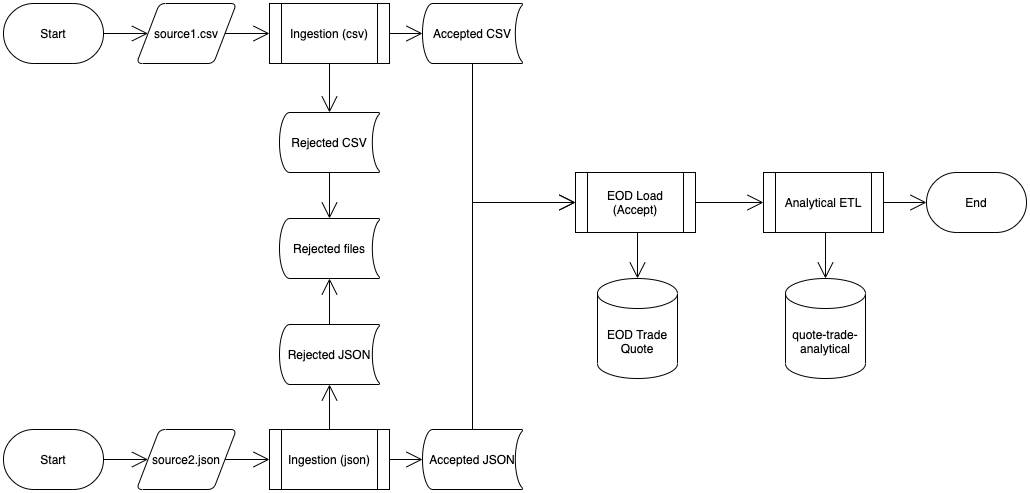

The diagram above was exported from draw.io. Its source (the exported page's mxGraphModel, read from the mxfile embedded in the PNG):
<mxGraphModel dx="1083" dy="591" grid="0" gridSize="10" guides="1" tooltips="1" connect="1" arrows="1" fold="1" page="1" pageScale="1" pageWidth="1100" pageHeight="850" math="0" shadow="0">
  <root>
    <mxCell id="0" />
    <mxCell id="1" parent="0" />
    <mxCell id="_7JJm0FpNt_gAdGQwdnS-13" style="edgeStyle=orthogonalEdgeStyle;rounded=0;orthogonalLoop=1;jettySize=auto;html=1;exitX=0.5;exitY=1;exitDx=0;exitDy=0;entryX=0;entryY=0.5;entryDx=0;entryDy=0;endArrow=open;startSize=14;endSize=14;sourcePerimeterSpacing=8;targetPerimeterSpacing=8;exitPerimeter=0;" parent="1" source="_7JJm0FpNt_gAdGQwdnS-28" target="6z1L54V-gi-fZp5lRsoc-11" edge="1">
      <mxGeometry relative="1" as="geometry">
        <mxPoint x="542" y="148" as="sourcePoint" />
      </mxGeometry>
    </mxCell>
    <mxCell id="_7JJm0FpNt_gAdGQwdnS-14" style="edgeStyle=orthogonalEdgeStyle;rounded=0;orthogonalLoop=1;jettySize=auto;html=1;exitX=0.5;exitY=0;exitDx=0;exitDy=0;entryX=0;entryY=0.5;entryDx=0;entryDy=0;endArrow=open;startSize=14;endSize=14;sourcePerimeterSpacing=8;targetPerimeterSpacing=8;exitPerimeter=0;" parent="1" source="_7JJm0FpNt_gAdGQwdnS-29" target="6z1L54V-gi-fZp5lRsoc-11" edge="1">
      <mxGeometry relative="1" as="geometry">
        <mxPoint x="542" y="513.9999999999998" as="sourcePoint" />
      </mxGeometry>
    </mxCell>
    <mxCell id="6z1L54V-gi-fZp5lRsoc-8" value="EOD Trade Quote" style="shape=cylinder3;whiteSpace=wrap;html=1;boundedLbl=1;backgroundOutline=1;size=15;" parent="1" vertex="1">
      <mxGeometry x="616" y="363" width="80" height="100" as="geometry" />
    </mxCell>
    <mxCell id="6z1L54V-gi-fZp5lRsoc-9" value="quote-trade-analytical" style="shape=cylinder3;whiteSpace=wrap;html=1;boundedLbl=1;backgroundOutline=1;size=15;" parent="1" vertex="1">
      <mxGeometry x="804" y="363" width="80" height="100" as="geometry" />
    </mxCell>
    <mxCell id="_7JJm0FpNt_gAdGQwdnS-17" style="edgeStyle=orthogonalEdgeStyle;rounded=0;orthogonalLoop=1;jettySize=auto;html=1;exitX=0.5;exitY=1;exitDx=0;exitDy=0;entryX=0.5;entryY=0;entryDx=0;entryDy=0;entryPerimeter=0;endArrow=open;startSize=14;endSize=14;sourcePerimeterSpacing=8;targetPerimeterSpacing=8;" parent="1" source="6z1L54V-gi-fZp5lRsoc-10" target="6z1L54V-gi-fZp5lRsoc-9" edge="1">
      <mxGeometry relative="1" as="geometry" />
    </mxCell>
    <mxCell id="_7JJm0FpNt_gAdGQwdnS-21" style="edgeStyle=orthogonalEdgeStyle;rounded=0;orthogonalLoop=1;jettySize=auto;html=1;exitX=1;exitY=0.5;exitDx=0;exitDy=0;entryX=0;entryY=0.5;entryDx=0;entryDy=0;entryPerimeter=0;endArrow=open;startSize=14;endSize=14;sourcePerimeterSpacing=8;targetPerimeterSpacing=8;" parent="1" source="6z1L54V-gi-fZp5lRsoc-10" target="_7JJm0FpNt_gAdGQwdnS-20" edge="1">
      <mxGeometry relative="1" as="geometry" />
    </mxCell>
    <mxCell id="6z1L54V-gi-fZp5lRsoc-10" value="Analytical ETL" style="shape=process;whiteSpace=wrap;html=1;backgroundOutline=1;" parent="1" vertex="1">
      <mxGeometry x="782" y="257" width="120" height="60" as="geometry" />
    </mxCell>
    <mxCell id="_7JJm0FpNt_gAdGQwdnS-15" style="edgeStyle=orthogonalEdgeStyle;rounded=0;orthogonalLoop=1;jettySize=auto;html=1;exitX=1;exitY=0.5;exitDx=0;exitDy=0;entryX=0;entryY=0.5;entryDx=0;entryDy=0;endArrow=open;startSize=14;endSize=14;sourcePerimeterSpacing=8;targetPerimeterSpacing=8;" parent="1" source="6z1L54V-gi-fZp5lRsoc-11" target="6z1L54V-gi-fZp5lRsoc-10" edge="1">
      <mxGeometry relative="1" as="geometry" />
    </mxCell>
    <mxCell id="_7JJm0FpNt_gAdGQwdnS-16" style="edgeStyle=orthogonalEdgeStyle;rounded=0;orthogonalLoop=1;jettySize=auto;html=1;exitX=0.5;exitY=1;exitDx=0;exitDy=0;entryX=0.5;entryY=0;entryDx=0;entryDy=0;entryPerimeter=0;endArrow=open;startSize=14;endSize=14;sourcePerimeterSpacing=8;targetPerimeterSpacing=8;" parent="1" source="6z1L54V-gi-fZp5lRsoc-11" target="6z1L54V-gi-fZp5lRsoc-8" edge="1">
      <mxGeometry relative="1" as="geometry" />
    </mxCell>
    <mxCell id="6z1L54V-gi-fZp5lRsoc-11" value="EOD Load (Accept)" style="shape=process;whiteSpace=wrap;html=1;backgroundOutline=1;" parent="1" vertex="1">
      <mxGeometry x="594" y="257" width="120" height="60" as="geometry" />
    </mxCell>
    <mxCell id="_7JJm0FpNt_gAdGQwdnS-32" style="edgeStyle=orthogonalEdgeStyle;rounded=0;orthogonalLoop=1;jettySize=auto;html=1;exitX=1;exitY=0.5;exitDx=0;exitDy=0;entryX=0;entryY=0.5;entryDx=0;entryDy=0;entryPerimeter=0;endArrow=open;startSize=14;endSize=14;sourcePerimeterSpacing=8;targetPerimeterSpacing=8;" parent="1" source="6z1L54V-gi-fZp5lRsoc-12" target="_7JJm0FpNt_gAdGQwdnS-28" edge="1">
      <mxGeometry relative="1" as="geometry" />
    </mxCell>
    <mxCell id="_7JJm0FpNt_gAdGQwdnS-37" style="edgeStyle=orthogonalEdgeStyle;rounded=0;orthogonalLoop=1;jettySize=auto;html=1;exitX=0.5;exitY=1;exitDx=0;exitDy=0;entryX=0.5;entryY=0;entryDx=0;entryDy=0;entryPerimeter=0;endArrow=open;startSize=14;endSize=14;sourcePerimeterSpacing=8;targetPerimeterSpacing=8;" parent="1" source="6z1L54V-gi-fZp5lRsoc-12" target="_7JJm0FpNt_gAdGQwdnS-25" edge="1">
      <mxGeometry relative="1" as="geometry" />
    </mxCell>
    <mxCell id="6z1L54V-gi-fZp5lRsoc-12" value="Ingestion (csv)" style="shape=process;whiteSpace=wrap;html=1;backgroundOutline=1;" parent="1" vertex="1">
      <mxGeometry x="288" y="88" width="120" height="60" as="geometry" />
    </mxCell>
    <mxCell id="_7JJm0FpNt_gAdGQwdnS-36" style="edgeStyle=orthogonalEdgeStyle;rounded=0;orthogonalLoop=1;jettySize=auto;html=1;exitX=1;exitY=0.5;exitDx=0;exitDy=0;entryX=0;entryY=0.5;entryDx=0;entryDy=0;entryPerimeter=0;endArrow=open;startSize=14;endSize=14;sourcePerimeterSpacing=8;targetPerimeterSpacing=8;" parent="1" source="6z1L54V-gi-fZp5lRsoc-13" target="_7JJm0FpNt_gAdGQwdnS-29" edge="1">
      <mxGeometry relative="1" as="geometry" />
    </mxCell>
    <mxCell id="_7JJm0FpNt_gAdGQwdnS-40" style="edgeStyle=orthogonalEdgeStyle;rounded=0;orthogonalLoop=1;jettySize=auto;html=1;exitX=0.5;exitY=0;exitDx=0;exitDy=0;entryX=0.5;entryY=1;entryDx=0;entryDy=0;entryPerimeter=0;endArrow=open;startSize=14;endSize=14;sourcePerimeterSpacing=8;targetPerimeterSpacing=8;" parent="1" source="6z1L54V-gi-fZp5lRsoc-13" target="_7JJm0FpNt_gAdGQwdnS-26" edge="1">
      <mxGeometry relative="1" as="geometry" />
    </mxCell>
    <mxCell id="6z1L54V-gi-fZp5lRsoc-13" value="Ingestion (json)" style="shape=process;whiteSpace=wrap;html=1;backgroundOutline=1;" parent="1" vertex="1">
      <mxGeometry x="288" y="514" width="120" height="60" as="geometry" />
    </mxCell>
    <mxCell id="_7JJm0FpNt_gAdGQwdnS-34" style="edgeStyle=orthogonalEdgeStyle;rounded=0;orthogonalLoop=1;jettySize=auto;html=1;exitX=1;exitY=0.5;exitDx=0;exitDy=0;exitPerimeter=0;entryX=0;entryY=0.5;entryDx=0;entryDy=0;endArrow=open;startSize=14;endSize=14;sourcePerimeterSpacing=8;targetPerimeterSpacing=8;" parent="1" source="_7JJm0FpNt_gAdGQwdnS-18" target="_7JJm0FpNt_gAdGQwdnS-23" edge="1">
      <mxGeometry relative="1" as="geometry" />
    </mxCell>
    <mxCell id="_7JJm0FpNt_gAdGQwdnS-18" value="Start" style="strokeWidth=1;html=1;shape=mxgraph.flowchart.terminator;whiteSpace=wrap;hachureGap=4;pointerEvents=0;" parent="1" vertex="1">
      <mxGeometry x="22" y="514" width="100" height="60" as="geometry" />
    </mxCell>
    <mxCell id="_7JJm0FpNt_gAdGQwdnS-30" style="edgeStyle=orthogonalEdgeStyle;rounded=0;orthogonalLoop=1;jettySize=auto;html=1;exitX=1;exitY=0.5;exitDx=0;exitDy=0;exitPerimeter=0;entryX=0;entryY=0.5;entryDx=0;entryDy=0;endArrow=open;startSize=14;endSize=14;sourcePerimeterSpacing=8;targetPerimeterSpacing=8;" parent="1" source="_7JJm0FpNt_gAdGQwdnS-19" target="_7JJm0FpNt_gAdGQwdnS-22" edge="1">
      <mxGeometry relative="1" as="geometry" />
    </mxCell>
    <mxCell id="_7JJm0FpNt_gAdGQwdnS-19" value="Start" style="strokeWidth=1;html=1;shape=mxgraph.flowchart.terminator;whiteSpace=wrap;hachureGap=4;pointerEvents=0;" parent="1" vertex="1">
      <mxGeometry x="22" y="88" width="100" height="60" as="geometry" />
    </mxCell>
    <mxCell id="_7JJm0FpNt_gAdGQwdnS-20" value="End" style="strokeWidth=1;html=1;shape=mxgraph.flowchart.terminator;whiteSpace=wrap;hachureGap=4;pointerEvents=0;" parent="1" vertex="1">
      <mxGeometry x="945" y="257" width="100" height="60" as="geometry" />
    </mxCell>
    <mxCell id="_7JJm0FpNt_gAdGQwdnS-31" style="edgeStyle=orthogonalEdgeStyle;rounded=0;orthogonalLoop=1;jettySize=auto;html=1;exitX=1;exitY=0.5;exitDx=0;exitDy=0;entryX=0;entryY=0.5;entryDx=0;entryDy=0;endArrow=open;startSize=14;endSize=14;sourcePerimeterSpacing=8;targetPerimeterSpacing=8;" parent="1" source="_7JJm0FpNt_gAdGQwdnS-22" target="6z1L54V-gi-fZp5lRsoc-12" edge="1">
      <mxGeometry relative="1" as="geometry" />
    </mxCell>
    <mxCell id="_7JJm0FpNt_gAdGQwdnS-22" value="&lt;span&gt;source1.csv&lt;/span&gt;" style="shape=parallelogram;html=1;strokeWidth=1;perimeter=parallelogramPerimeter;whiteSpace=wrap;rounded=1;arcSize=12;size=0.23;hachureGap=4;pointerEvents=0;" parent="1" vertex="1">
      <mxGeometry x="155" y="88" width="100" height="60" as="geometry" />
    </mxCell>
    <mxCell id="_7JJm0FpNt_gAdGQwdnS-35" style="edgeStyle=orthogonalEdgeStyle;rounded=0;orthogonalLoop=1;jettySize=auto;html=1;exitX=1;exitY=0.5;exitDx=0;exitDy=0;entryX=0;entryY=0.5;entryDx=0;entryDy=0;endArrow=open;startSize=14;endSize=14;sourcePerimeterSpacing=8;targetPerimeterSpacing=8;" parent="1" source="_7JJm0FpNt_gAdGQwdnS-23" target="6z1L54V-gi-fZp5lRsoc-13" edge="1">
      <mxGeometry relative="1" as="geometry" />
    </mxCell>
    <mxCell id="_7JJm0FpNt_gAdGQwdnS-23" value="source2.json" style="shape=parallelogram;html=1;strokeWidth=1;perimeter=parallelogramPerimeter;whiteSpace=wrap;rounded=1;arcSize=12;size=0.23;hachureGap=4;pointerEvents=0;shadow=0;" parent="1" vertex="1">
      <mxGeometry x="155" y="514" width="100" height="60" as="geometry" />
    </mxCell>
    <mxCell id="_7JJm0FpNt_gAdGQwdnS-38" style="edgeStyle=orthogonalEdgeStyle;rounded=0;orthogonalLoop=1;jettySize=auto;html=1;exitX=0.5;exitY=1;exitDx=0;exitDy=0;exitPerimeter=0;entryX=0.5;entryY=0;entryDx=0;entryDy=0;entryPerimeter=0;endArrow=open;startSize=14;endSize=14;sourcePerimeterSpacing=8;targetPerimeterSpacing=8;" parent="1" source="_7JJm0FpNt_gAdGQwdnS-25" target="_7JJm0FpNt_gAdGQwdnS-27" edge="1">
      <mxGeometry relative="1" as="geometry" />
    </mxCell>
    <mxCell id="_7JJm0FpNt_gAdGQwdnS-25" value="&lt;span style=&quot;font-family: &amp;#34;helvetica&amp;#34;&quot;&gt;Rejected CSV&lt;/span&gt;" style="strokeWidth=1;html=1;shape=mxgraph.flowchart.stored_data;whiteSpace=wrap;hachureGap=4;pointerEvents=0;shadow=0;" parent="1" vertex="1">
      <mxGeometry x="298" y="197" width="100" height="60" as="geometry" />
    </mxCell>
    <mxCell id="_7JJm0FpNt_gAdGQwdnS-39" style="edgeStyle=orthogonalEdgeStyle;rounded=0;orthogonalLoop=1;jettySize=auto;html=1;exitX=0.5;exitY=0;exitDx=0;exitDy=0;exitPerimeter=0;entryX=0.5;entryY=1;entryDx=0;entryDy=0;entryPerimeter=0;endArrow=open;startSize=14;endSize=14;sourcePerimeterSpacing=8;targetPerimeterSpacing=8;" parent="1" source="_7JJm0FpNt_gAdGQwdnS-26" target="_7JJm0FpNt_gAdGQwdnS-27" edge="1">
      <mxGeometry relative="1" as="geometry" />
    </mxCell>
    <mxCell id="_7JJm0FpNt_gAdGQwdnS-26" value="&lt;span style=&quot;font-family: &amp;#34;helvetica&amp;#34;&quot;&gt;Rejected JSON&lt;/span&gt;" style="strokeWidth=1;html=1;shape=mxgraph.flowchart.stored_data;whiteSpace=wrap;hachureGap=4;pointerEvents=0;shadow=0;" parent="1" vertex="1">
      <mxGeometry x="298" y="409" width="100" height="60" as="geometry" />
    </mxCell>
    <mxCell id="_7JJm0FpNt_gAdGQwdnS-27" value="&lt;span style=&quot;font-family: &amp;#34;helvetica&amp;#34;&quot;&gt;Rejected files&lt;/span&gt;" style="strokeWidth=1;html=1;shape=mxgraph.flowchart.stored_data;whiteSpace=wrap;hachureGap=4;pointerEvents=0;shadow=0;" parent="1" vertex="1">
      <mxGeometry x="298" y="303" width="100" height="60" as="geometry" />
    </mxCell>
    <mxCell id="_7JJm0FpNt_gAdGQwdnS-28" value="&lt;span style=&quot;font-family: &amp;#34;helvetica&amp;#34;&quot;&gt;Accepted CSV&lt;/span&gt;" style="strokeWidth=1;html=1;shape=mxgraph.flowchart.stored_data;whiteSpace=wrap;hachureGap=4;pointerEvents=0;shadow=0;" parent="1" vertex="1">
      <mxGeometry x="441" y="88" width="100" height="60" as="geometry" />
    </mxCell>
    <mxCell id="_7JJm0FpNt_gAdGQwdnS-29" value="&lt;span style=&quot;font-family: &amp;#34;helvetica&amp;#34;&quot;&gt;Accepted JSON&lt;/span&gt;" style="strokeWidth=1;html=1;shape=mxgraph.flowchart.stored_data;whiteSpace=wrap;hachureGap=4;pointerEvents=0;shadow=0;" parent="1" vertex="1">
      <mxGeometry x="441" y="514" width="100" height="60" as="geometry" />
    </mxCell>
  </root>
</mxGraphModel>